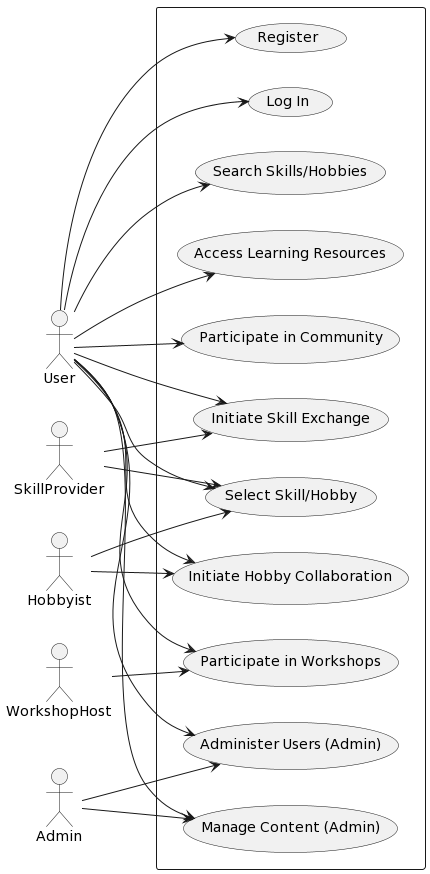

The diagram above was rendered by PlantUML. Its source (embedded in the PNG):
@startuml
left to right direction

!define ICONURL https://www.plantuml.com/plantuml/img/
!define ACTORURL ${ICONURL}SoWkIImgoStDuN18pTdEJIrBp4qApYpWeQo49KHHW4YChTWp4xH3AevWeucUxSe1y2xJi1Zq_3Yd6Nhyyqeb1Kji2W00

actor User as UserAlias
actor SkillProvider as SkillProviderAlias 
actor Hobbyist as HobbyistAlias
actor WorkshopHost as WorkshopHostAlias 
actor Admin as AdminAlias

rectangle {
  UseCase "Register" as UC1 
  UseCase "Log In" as UC2 
  UseCase "Search Skills/Hobbies" as UC3 
  UseCase "Select Skill/Hobby" as UC4 
  UseCase "Initiate Skill Exchange" as UC5 
  UseCase "Initiate Hobby Collaboration" as UC6 
  UseCase "Participate in Workshops" as UC7 
  UseCase "Access Learning Resources" as UC8 
  UseCase "Participate in Community" as UC9 
  UseCase "Manage Content (Admin)" as UC10 
  UseCase "Administer Users (Admin)" as UC11 
}

UserAlias --> UC1 
UserAlias --> UC2 
UserAlias --> UC3 
UserAlias --> UC4 
UserAlias --> UC5
UserAlias --> UC6 
UserAlias --> UC7 
UserAlias --> UC8 
UserAlias --> UC9 
UserAlias --> UC10 
UserAlias --> UC11 

SkillProviderAlias --> UC4 
SkillProviderAlias --> UC5 

HobbyistAlias --> UC4 
HobbyistAlias --> UC6 

WorkshopHostAlias --> UC7 

AdminAlias --> UC10 
AdminAlias --> UC11
@enduml